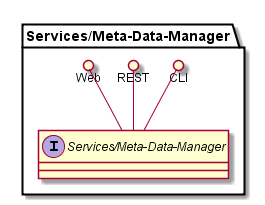

The diagram above was rendered by PlantUML. Its source (embedded in the PNG):
@startuml

package "Services/Meta-Data-Manager" {
    interface "Services/Meta-Data-Manager" {

    }
    CLI ()-- "Services/Meta-Data-Manager"
    REST ()-- "Services/Meta-Data-Manager"
    Web ()-- "Services/Meta-Data-Manager"

}


@enduml